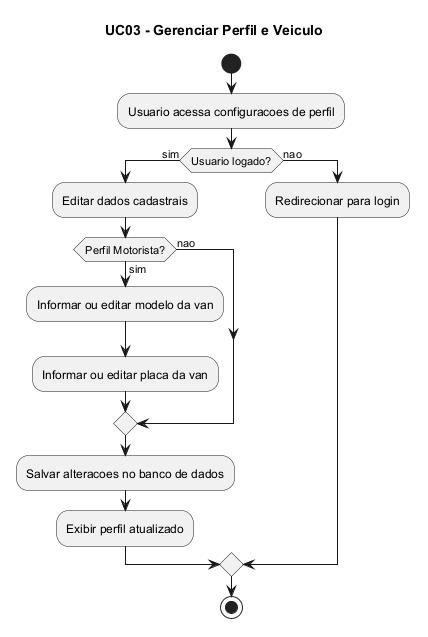

The diagram above was rendered by PlantUML. Its source (embedded in the PNG):
@startuml
title UC03 - Gerenciar Perfil e Veiculo

start
:Usuario acessa configuracoes de perfil;

if (Usuario logado?) then (sim)
  :Editar dados cadastrais;
  if (Perfil Motorista?) then (sim)
    :Informar ou editar modelo da van;
    :Informar ou editar placa da van;
  else (nao)
  endif
  :Salvar alteracoes no banco de dados;
  :Exibir perfil atualizado;
else (nao)
  :Redirecionar para login;
endif

stop
@enduml